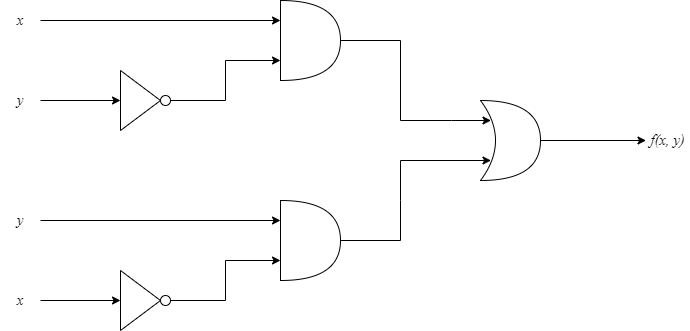

The diagram above was exported from draw.io. Its source (the exported page's mxGraphModel, read from the mxfile embedded in the PNG):
<mxGraphModel dx="1038" dy="539" grid="1" gridSize="10" guides="1" tooltips="1" connect="1" arrows="1" fold="1" page="1" pageScale="1" pageWidth="827" pageHeight="1169" math="0" shadow="0">
  <root>
    <mxCell id="0" />
    <mxCell id="1" parent="0" />
    <mxCell id="xR4ArB784J6l974kcbsd-49" value="&lt;span style=&quot;font-size: 11pt; line-height: 107%;&quot; lang=&quot;PT-BR&quot;&gt;&lt;font face=&quot;Times New Roman&quot;&gt;&lt;i&gt;f(x, y)&lt;/i&gt;&lt;/font&gt;&lt;br&gt;&lt;/span&gt;" style="text;html=1;strokeColor=none;fillColor=none;align=center;verticalAlign=middle;whiteSpace=wrap;rounded=0;" vertex="1" parent="1">
      <mxGeometry x="725.5" y="140" width="43" height="80" as="geometry" />
    </mxCell>
    <mxCell id="xR4ArB784J6l974kcbsd-52" value="" style="shape=xor;whiteSpace=wrap;html=1;fontFamily=Times New Roman;" vertex="1" parent="1">
      <mxGeometry x="560" y="140" width="60" height="80" as="geometry" />
    </mxCell>
    <mxCell id="xR4ArB784J6l974kcbsd-58" value="" style="endArrow=classic;html=1;rounded=0;entryX=0.175;entryY=0.75;entryDx=0;entryDy=0;entryPerimeter=0;edgeStyle=orthogonalEdgeStyle;exitX=1;exitY=0.5;exitDx=0;exitDy=0;exitPerimeter=0;" edge="1" parent="1" source="xR4ArB784J6l974kcbsd-66" target="xR4ArB784J6l974kcbsd-52">
      <mxGeometry width="50" height="50" relative="1" as="geometry">
        <mxPoint x="500" y="140" as="sourcePoint" />
        <mxPoint x="480" as="targetPoint" />
        <Array as="points">
          <mxPoint x="480" y="240" />
          <mxPoint x="480" y="200" />
          <mxPoint x="531" y="200" />
        </Array>
      </mxGeometry>
    </mxCell>
    <mxCell id="xR4ArB784J6l974kcbsd-59" value="" style="endArrow=classic;html=1;rounded=0;edgeStyle=orthogonalEdgeStyle;entryX=0.175;entryY=0.25;entryDx=0;entryDy=0;entryPerimeter=0;exitX=1;exitY=0.5;exitDx=0;exitDy=0;exitPerimeter=0;" edge="1" parent="1" source="xR4ArB784J6l974kcbsd-60" target="xR4ArB784J6l974kcbsd-52">
      <mxGeometry width="50" height="50" relative="1" as="geometry">
        <mxPoint x="390" y="-60" as="sourcePoint" />
        <mxPoint x="250" y="-130" as="targetPoint" />
        <Array as="points">
          <mxPoint x="480" y="80" />
          <mxPoint x="480" y="160" />
          <mxPoint x="531" y="160" />
        </Array>
      </mxGeometry>
    </mxCell>
    <mxCell id="xR4ArB784J6l974kcbsd-60" value="" style="shape=or;whiteSpace=wrap;html=1;" vertex="1" parent="1">
      <mxGeometry x="360" y="40" width="60" height="80" as="geometry" />
    </mxCell>
    <mxCell id="xR4ArB784J6l974kcbsd-61" value="" style="endArrow=classic;html=1;rounded=0;entryX=0;entryY=0.25;entryDx=0;entryDy=0;entryPerimeter=0;exitX=1;exitY=0.5;exitDx=0;exitDy=0;edgeStyle=orthogonalEdgeStyle;" edge="1" parent="1" target="xR4ArB784J6l974kcbsd-60">
      <mxGeometry width="50" height="50" relative="1" as="geometry">
        <mxPoint x="120" y="60" as="sourcePoint" />
        <mxPoint x="400" y="100" as="targetPoint" />
      </mxGeometry>
    </mxCell>
    <mxCell id="xR4ArB784J6l974kcbsd-62" value="" style="triangle;whiteSpace=wrap;html=1;" vertex="1" parent="1">
      <mxGeometry x="200" y="110" width="40" height="60" as="geometry" />
    </mxCell>
    <mxCell id="xR4ArB784J6l974kcbsd-63" value="" style="endArrow=classic;html=1;rounded=0;exitX=1;exitY=0.5;exitDx=0;exitDy=0;edgeStyle=orthogonalEdgeStyle;entryX=0;entryY=0.75;entryDx=0;entryDy=0;entryPerimeter=0;" edge="1" parent="1" source="xR4ArB784J6l974kcbsd-65" target="xR4ArB784J6l974kcbsd-60">
      <mxGeometry width="50" height="50" relative="1" as="geometry">
        <mxPoint x="300" y="165" as="sourcePoint" />
        <mxPoint x="360" y="140" as="targetPoint" />
      </mxGeometry>
    </mxCell>
    <mxCell id="xR4ArB784J6l974kcbsd-64" value="" style="endArrow=classic;html=1;rounded=0;entryX=0;entryY=0.5;entryDx=0;entryDy=0;exitX=1;exitY=0.5;exitDx=0;exitDy=0;edgeStyle=orthogonalEdgeStyle;" edge="1" parent="1" target="xR4ArB784J6l974kcbsd-62">
      <mxGeometry width="50" height="50" relative="1" as="geometry">
        <mxPoint x="120" y="140" as="sourcePoint" />
        <mxPoint x="210" y="165" as="targetPoint" />
      </mxGeometry>
    </mxCell>
    <mxCell id="xR4ArB784J6l974kcbsd-65" value="" style="ellipse;whiteSpace=wrap;html=1;aspect=fixed;fontFamily=Times New Roman;" vertex="1" parent="1">
      <mxGeometry x="240" y="135" width="10" height="10" as="geometry" />
    </mxCell>
    <mxCell id="xR4ArB784J6l974kcbsd-66" value="" style="shape=or;whiteSpace=wrap;html=1;" vertex="1" parent="1">
      <mxGeometry x="360" y="240" width="60" height="80" as="geometry" />
    </mxCell>
    <mxCell id="xR4ArB784J6l974kcbsd-67" value="" style="endArrow=classic;html=1;rounded=0;entryX=0;entryY=0.25;entryDx=0;entryDy=0;entryPerimeter=0;exitX=1;exitY=0.5;exitDx=0;exitDy=0;edgeStyle=orthogonalEdgeStyle;" edge="1" parent="1" target="xR4ArB784J6l974kcbsd-66">
      <mxGeometry width="50" height="50" relative="1" as="geometry">
        <mxPoint x="120" y="260" as="sourcePoint" />
        <mxPoint x="400" y="300" as="targetPoint" />
      </mxGeometry>
    </mxCell>
    <mxCell id="xR4ArB784J6l974kcbsd-68" value="" style="triangle;whiteSpace=wrap;html=1;" vertex="1" parent="1">
      <mxGeometry x="200" y="310" width="40" height="60" as="geometry" />
    </mxCell>
    <mxCell id="xR4ArB784J6l974kcbsd-69" value="" style="endArrow=classic;html=1;rounded=0;exitX=1;exitY=0.5;exitDx=0;exitDy=0;edgeStyle=orthogonalEdgeStyle;entryX=0;entryY=0.75;entryDx=0;entryDy=0;entryPerimeter=0;" edge="1" parent="1" source="xR4ArB784J6l974kcbsd-71" target="xR4ArB784J6l974kcbsd-66">
      <mxGeometry width="50" height="50" relative="1" as="geometry">
        <mxPoint x="300" y="365" as="sourcePoint" />
        <mxPoint x="360" y="340" as="targetPoint" />
      </mxGeometry>
    </mxCell>
    <mxCell id="xR4ArB784J6l974kcbsd-70" value="" style="endArrow=classic;html=1;rounded=0;entryX=0;entryY=0.5;entryDx=0;entryDy=0;exitX=1;exitY=0.5;exitDx=0;exitDy=0;edgeStyle=orthogonalEdgeStyle;" edge="1" parent="1" target="xR4ArB784J6l974kcbsd-68">
      <mxGeometry width="50" height="50" relative="1" as="geometry">
        <mxPoint x="120" y="340" as="sourcePoint" />
        <mxPoint x="210" y="365" as="targetPoint" />
      </mxGeometry>
    </mxCell>
    <mxCell id="xR4ArB784J6l974kcbsd-71" value="" style="ellipse;whiteSpace=wrap;html=1;aspect=fixed;fontFamily=Times New Roman;" vertex="1" parent="1">
      <mxGeometry x="240" y="335" width="10" height="10" as="geometry" />
    </mxCell>
    <mxCell id="xR4ArB784J6l974kcbsd-72" value="" style="endArrow=classic;html=1;rounded=0;entryX=0;entryY=0.5;entryDx=0;entryDy=0;exitX=1;exitY=0.5;exitDx=0;exitDy=0;edgeStyle=orthogonalEdgeStyle;exitPerimeter=0;" edge="1" parent="1" source="xR4ArB784J6l974kcbsd-52" target="xR4ArB784J6l974kcbsd-49">
      <mxGeometry width="50" height="50" relative="1" as="geometry">
        <mxPoint x="600" y="174.5" as="sourcePoint" />
        <mxPoint x="680" y="174.5" as="targetPoint" />
      </mxGeometry>
    </mxCell>
    <mxCell id="xR4ArB784J6l974kcbsd-73" value="&lt;span style=&quot;font-size: 11pt; line-height: 107%;&quot; lang=&quot;PT-BR&quot;&gt;&lt;font face=&quot;Times New Roman&quot;&gt;&lt;i&gt;x&lt;/i&gt;&lt;/font&gt;&lt;br&gt;&lt;/span&gt;" style="text;html=1;strokeColor=none;fillColor=none;align=center;verticalAlign=middle;whiteSpace=wrap;rounded=0;" vertex="1" parent="1">
      <mxGeometry x="80" y="40" width="40" height="40" as="geometry" />
    </mxCell>
    <mxCell id="xR4ArB784J6l974kcbsd-74" value="&lt;span style=&quot;font-size: 11pt; line-height: 107%;&quot; lang=&quot;PT-BR&quot;&gt;&lt;font face=&quot;Times New Roman&quot;&gt;&lt;i&gt;x&lt;/i&gt;&lt;/font&gt;&lt;br&gt;&lt;/span&gt;" style="text;html=1;strokeColor=none;fillColor=none;align=center;verticalAlign=middle;whiteSpace=wrap;rounded=0;" vertex="1" parent="1">
      <mxGeometry x="80" y="320" width="40" height="40" as="geometry" />
    </mxCell>
    <mxCell id="xR4ArB784J6l974kcbsd-75" value="&lt;span style=&quot;font-size: 11pt; line-height: 107%;&quot; lang=&quot;PT-BR&quot;&gt;&lt;font face=&quot;Times New Roman&quot;&gt;&lt;i&gt;y&lt;/i&gt;&lt;/font&gt;&lt;br&gt;&lt;/span&gt;" style="text;html=1;strokeColor=none;fillColor=none;align=center;verticalAlign=middle;whiteSpace=wrap;rounded=0;" vertex="1" parent="1">
      <mxGeometry x="80" y="120" width="40" height="40" as="geometry" />
    </mxCell>
    <mxCell id="xR4ArB784J6l974kcbsd-76" value="&lt;span style=&quot;font-size: 11pt; line-height: 107%;&quot; lang=&quot;PT-BR&quot;&gt;&lt;font face=&quot;Times New Roman&quot;&gt;&lt;i&gt;y&lt;/i&gt;&lt;/font&gt;&lt;br&gt;&lt;/span&gt;" style="text;html=1;strokeColor=none;fillColor=none;align=center;verticalAlign=middle;whiteSpace=wrap;rounded=0;" vertex="1" parent="1">
      <mxGeometry x="80" y="240" width="40" height="40" as="geometry" />
    </mxCell>
  </root>
</mxGraphModel>